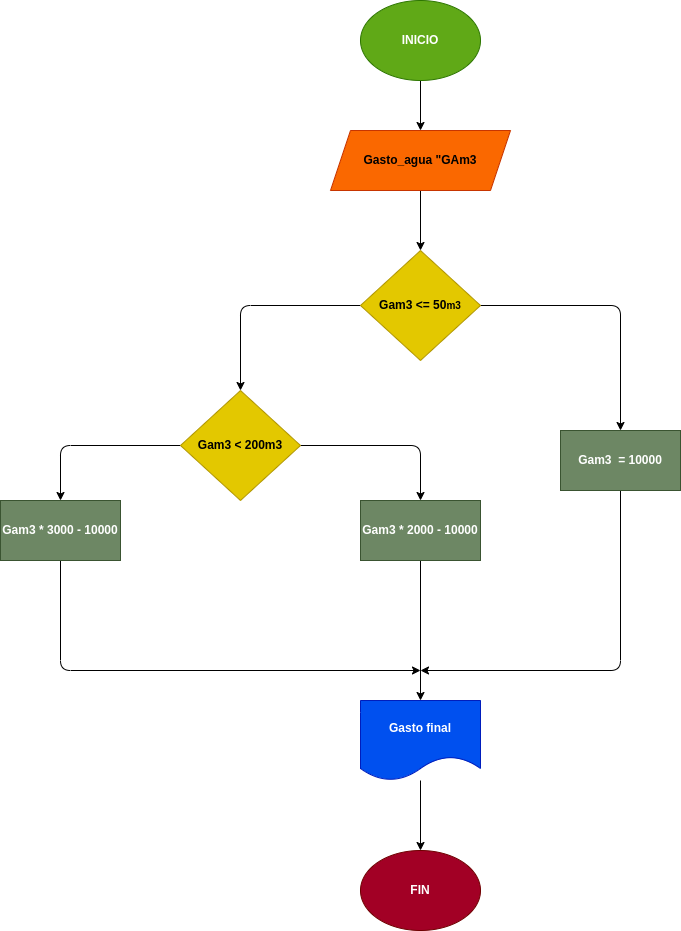

The diagram above was exported from draw.io. Its source (the exported page's mxGraphModel, read from the mxfile embedded in the PNG):
<mxGraphModel dx="2139" dy="508" grid="1" gridSize="10" guides="1" tooltips="1" connect="1" arrows="1" fold="1" page="1" pageScale="1" pageWidth="827" pageHeight="1169" math="0" shadow="0">
  <root>
    <mxCell id="0" />
    <mxCell id="1" parent="0" />
    <mxCell id="4" value="" style="edgeStyle=none;html=1;" edge="1" parent="1" source="2" target="3">
      <mxGeometry relative="1" as="geometry" />
    </mxCell>
    <mxCell id="2" value="&lt;b&gt;INICIO&lt;/b&gt;" style="ellipse;whiteSpace=wrap;html=1;fillColor=#60a917;fontColor=#ffffff;strokeColor=#2D7600;" vertex="1" parent="1">
      <mxGeometry x="280" y="170" width="120" height="80" as="geometry" />
    </mxCell>
    <mxCell id="6" value="" style="edgeStyle=none;html=1;" edge="1" parent="1" source="3">
      <mxGeometry relative="1" as="geometry">
        <mxPoint x="340" y="420" as="targetPoint" />
      </mxGeometry>
    </mxCell>
    <mxCell id="3" value="&lt;b&gt;Gasto_agua &quot;GAm3&lt;/b&gt;" style="shape=parallelogram;perimeter=parallelogramPerimeter;whiteSpace=wrap;html=1;fixedSize=1;fillColor=#fa6800;strokeColor=#C73500;fontColor=#000000;" vertex="1" parent="1">
      <mxGeometry x="250" y="300" width="180" height="60" as="geometry" />
    </mxCell>
    <mxCell id="10" value="" style="edgeStyle=none;html=1;" edge="1" parent="1" source="7" target="9">
      <mxGeometry relative="1" as="geometry">
        <Array as="points">
          <mxPoint x="540" y="475" />
        </Array>
      </mxGeometry>
    </mxCell>
    <mxCell id="12" value="" style="edgeStyle=none;html=1;" edge="1" parent="1" source="7" target="11">
      <mxGeometry relative="1" as="geometry">
        <Array as="points">
          <mxPoint x="160" y="475" />
        </Array>
      </mxGeometry>
    </mxCell>
    <mxCell id="7" value="&lt;b&gt;Gam3 &amp;lt;= 50&lt;span style=&quot;font-size: 10px;&quot;&gt;m3&lt;/span&gt;&lt;/b&gt;" style="rhombus;whiteSpace=wrap;html=1;fillColor=#e3c800;strokeColor=#B09500;fontColor=#000000;" vertex="1" parent="1">
      <mxGeometry x="280" y="420" width="120" height="110" as="geometry" />
    </mxCell>
    <mxCell id="18" style="edgeStyle=none;html=1;" edge="1" parent="1" source="9">
      <mxGeometry relative="1" as="geometry">
        <mxPoint x="340" y="839.9999999999998" as="targetPoint" />
        <Array as="points">
          <mxPoint x="540" y="840" />
        </Array>
      </mxGeometry>
    </mxCell>
    <mxCell id="9" value="&lt;b&gt;Gam3&amp;nbsp; = 10000&lt;/b&gt;" style="whiteSpace=wrap;html=1;fillColor=#6d8764;strokeColor=#3A5431;fontColor=#ffffff;" vertex="1" parent="1">
      <mxGeometry x="480" y="600" width="120" height="60" as="geometry" />
    </mxCell>
    <mxCell id="14" value="" style="edgeStyle=none;html=1;" edge="1" parent="1" source="11" target="13">
      <mxGeometry relative="1" as="geometry">
        <Array as="points">
          <mxPoint x="340" y="615" />
        </Array>
      </mxGeometry>
    </mxCell>
    <mxCell id="16" value="" style="edgeStyle=none;html=1;" edge="1" parent="1" source="11" target="15">
      <mxGeometry relative="1" as="geometry">
        <Array as="points">
          <mxPoint x="-20" y="615" />
        </Array>
      </mxGeometry>
    </mxCell>
    <mxCell id="11" value="&lt;b&gt;Gam3 &amp;lt; 200m3&lt;br&gt;&lt;/b&gt;" style="rhombus;whiteSpace=wrap;html=1;fillColor=#e3c800;strokeColor=#B09500;fontColor=#000000;" vertex="1" parent="1">
      <mxGeometry x="100" y="560" width="120" height="110" as="geometry" />
    </mxCell>
    <mxCell id="19" style="edgeStyle=none;html=1;" edge="1" parent="1" source="13" target="20">
      <mxGeometry relative="1" as="geometry">
        <mxPoint x="340" y="879.9999999999998" as="targetPoint" />
      </mxGeometry>
    </mxCell>
    <mxCell id="13" value="&lt;b&gt;Gam3 * 2000 - 10000&lt;/b&gt;" style="whiteSpace=wrap;html=1;fillColor=#6d8764;strokeColor=#3A5431;fontColor=#ffffff;" vertex="1" parent="1">
      <mxGeometry x="280" y="670" width="120" height="60" as="geometry" />
    </mxCell>
    <mxCell id="17" style="edgeStyle=none;html=1;" edge="1" parent="1" source="15">
      <mxGeometry relative="1" as="geometry">
        <mxPoint x="340" y="839.9999999999998" as="targetPoint" />
        <Array as="points">
          <mxPoint x="-20" y="840" />
        </Array>
      </mxGeometry>
    </mxCell>
    <mxCell id="15" value="&lt;b&gt;Gam3 * 3000 - 10000&lt;/b&gt;" style="whiteSpace=wrap;html=1;fillColor=#6d8764;strokeColor=#3A5431;fontColor=#ffffff;" vertex="1" parent="1">
      <mxGeometry x="-80" y="670" width="120" height="60" as="geometry" />
    </mxCell>
    <mxCell id="22" style="edgeStyle=none;html=1;" edge="1" parent="1" source="20" target="23">
      <mxGeometry relative="1" as="geometry">
        <mxPoint x="340" y="999.9999999999998" as="targetPoint" />
      </mxGeometry>
    </mxCell>
    <mxCell id="20" value="&lt;b&gt;Gasto final&lt;/b&gt;" style="shape=document;whiteSpace=wrap;html=1;boundedLbl=1;fillColor=#0050ef;fontColor=#ffffff;strokeColor=#001DBC;" vertex="1" parent="1">
      <mxGeometry x="280" y="869.9999999999998" width="120" height="80" as="geometry" />
    </mxCell>
    <mxCell id="23" value="&lt;b&gt;FIN&lt;/b&gt;" style="ellipse;whiteSpace=wrap;html=1;fillColor=#a20025;fontColor=#ffffff;strokeColor=#6F0000;" vertex="1" parent="1">
      <mxGeometry x="280" y="1019.9999999999998" width="120" height="80" as="geometry" />
    </mxCell>
  </root>
</mxGraphModel>